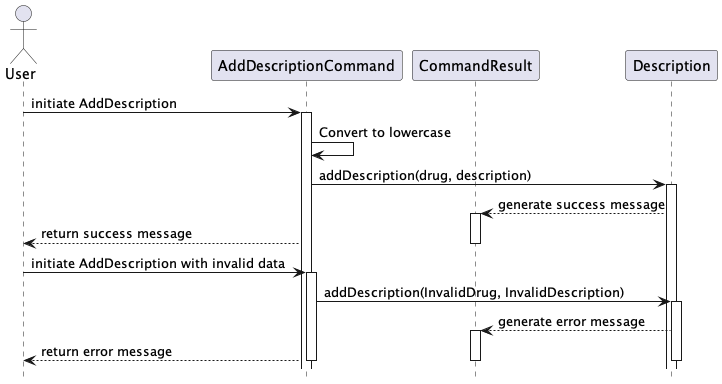

The diagram above was rendered by PlantUML. Its source (embedded in the PNG):
@startuml

hide footbox
actor User
participant AddDescriptionCommand
participant CommandResult

User -> AddDescriptionCommand: initiate AddDescription
Activate AddDescriptionCommand

AddDescriptionCommand -> AddDescriptionCommand : Convert to lowercase

AddDescriptionCommand -> Description: addDescription(drug, description)
Activate Description

Description --> CommandResult: generate success message
Activate CommandResult

AddDescriptionCommand --> User: return success message
Deactivate CommandResult

User -> AddDescriptionCommand: initiate AddDescription with invalid data
Activate AddDescriptionCommand

AddDescriptionCommand -> Description: addDescription(InvalidDrug, InvalidDescription)
Activate Description

Description --> CommandResult: generate error message
Activate CommandResult

AddDescriptionCommand --> User: return error message
Deactivate CommandResult

Deactivate Description
Deactivate AddDescriptionCommand
@enduml